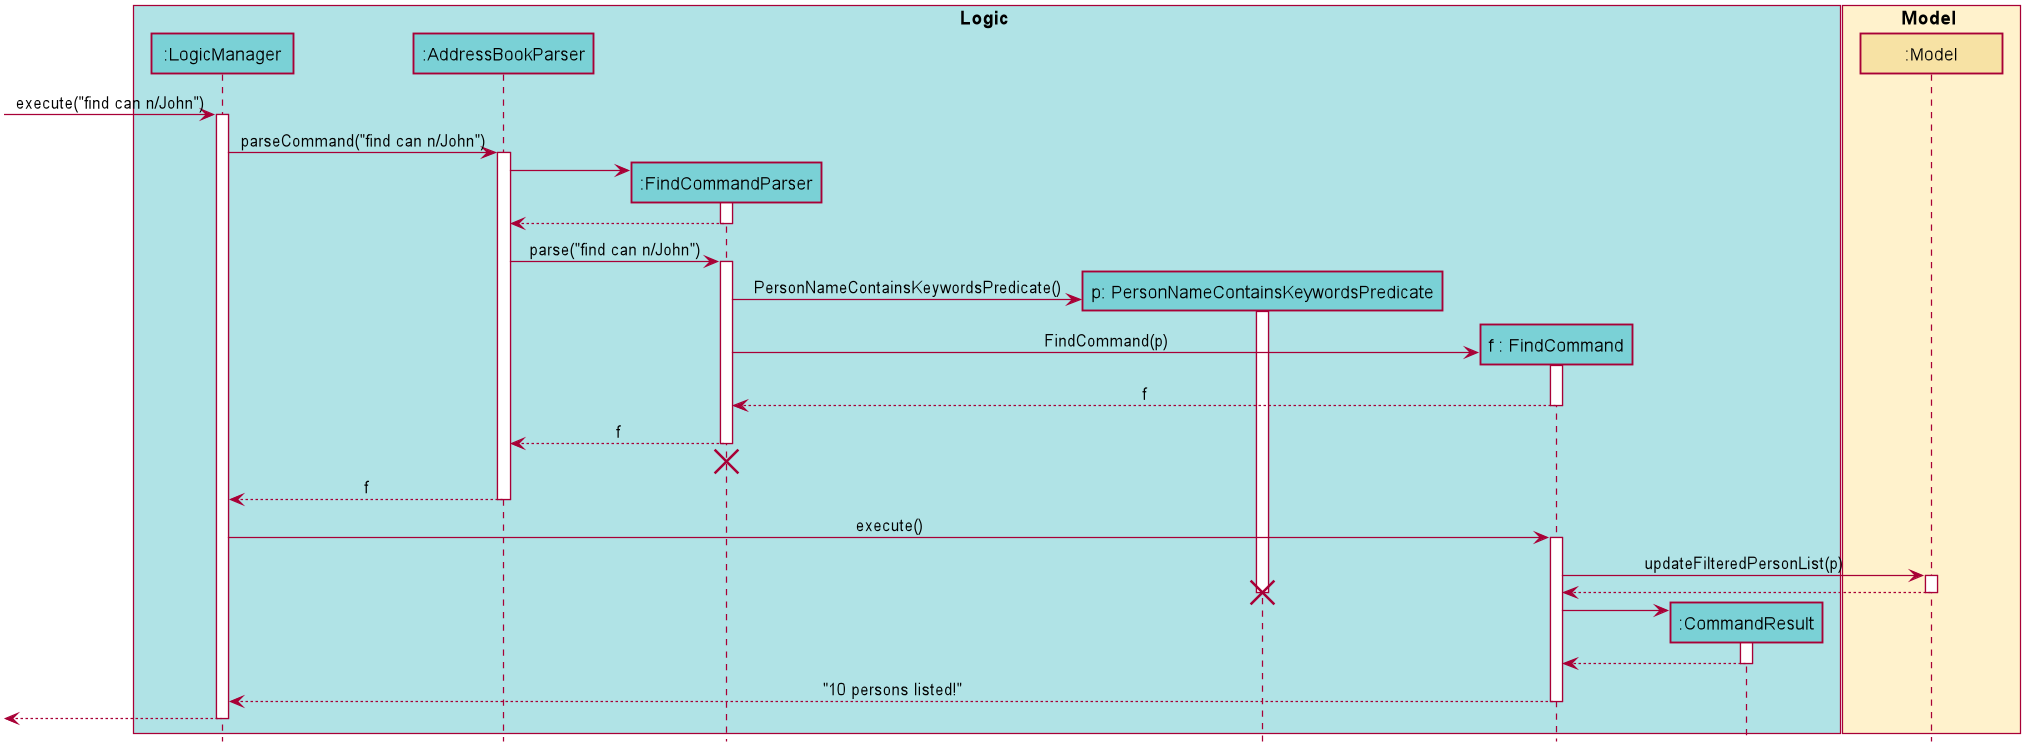

The diagram above was rendered by PlantUML. Its source (embedded in the PNG):
@startuml








skinparam BackgroundColor #FFFFFFF

skinparam Shadowing false

skinparam Class {
    FontColor #000000
    BorderThickness 1
    BorderColor #FFFFFF
    StereotypeFontColor #000000
    FontName Arial
}

skinparam Actor {
    BorderColor #000000
    Color #000000
    FontName Arial
}

skinparam Sequence {
    MessageAlign center
    BoxFontSize 15
    BoxPadding 0
    BoxFontColor #000000
    FontName Arial
}

skinparam Participant {
    FontColor #000000
    Padding 20
}

skinparam MinClassWidth 100
skinparam ParticipantPadding 10
skinparam Shadowing false
skinparam DefaultTextAlignment center
skinparam packageStyle Rectangle

hide footbox
hide members
hide circle

box Logic #B0E3E6
participant ":LogicManager" as LogicManager #7AD1D6
participant ":AddressBookParser" as AddressBookParser #7AD1D6
participant ":FindCommandParser" as FindCommandParser #7AD1D6
participant "p: PersonNameContainsKeywordsPredicate" as PersonNameContainsKeywordsPredicate #7AD1D6
participant "f : FindCommand" as FindCommand #7AD1D6
participant ":CommandResult" as CommandResult #7AD1D6

end box

box Model #FFF2CC
participant ":Model" as Model #F7E2A4
end box

[-> LogicManager : execute("find can n/John")
activate LogicManager

LogicManager -> AddressBookParser : parseCommand("find can n/John")
activate AddressBookParser

create FindCommandParser
AddressBookParser -> FindCommandParser
activate FindCommandParser

FindCommandParser --> AddressBookParser
deactivate FindCommandParser

AddressBookParser -> FindCommandParser : parse("find can n/John")
activate FindCommandParser

create PersonNameContainsKeywordsPredicate
FindCommandParser -> PersonNameContainsKeywordsPredicate : PersonNameContainsKeywordsPredicate()
activate PersonNameContainsKeywordsPredicate

create FindCommand
FindCommandParser -> FindCommand : FindCommand(p)
activate FindCommand

FindCommand --> FindCommandParser : f
deactivate FindCommand

FindCommandParser --> AddressBookParser : f
deactivate FindCommandParser
FindCommandParser -[hidden]-> AddressBookParser
destroy FindCommandParser

AddressBookParser --> LogicManager : f
deactivate AddressBookParser

LogicManager -> FindCommand : execute()
activate FindCommand

FindCommand -> Model : updateFilteredPersonList(p)
activate Model

Model --> FindCommand
deactivate Model

destroy PersonNameContainsKeywordsPredicate

create CommandResult
FindCommand -> CommandResult
activate CommandResult

CommandResult --> FindCommand
deactivate CommandResult

FindCommand --> LogicManager : "10 persons listed!"
deactivate FindCommand

[<--LogicManager
deactivate LogicManager
@enduml